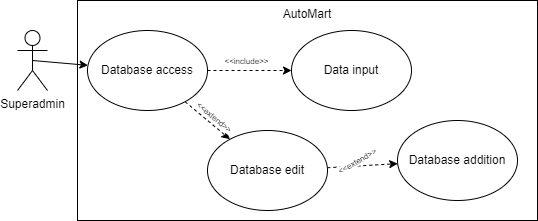

The diagram above was exported from draw.io. Its source (the exported page's mxGraphModel, read from the mxfile embedded in the PNG):
<mxGraphModel dx="1393" dy="766" grid="1" gridSize="10" guides="1" tooltips="1" connect="1" arrows="1" fold="1" page="1" pageScale="1" pageWidth="827" pageHeight="1169" math="0" shadow="0">
  <root>
    <mxCell id="0" />
    <mxCell id="1" parent="0" />
    <mxCell id="NjuGuannDHMGxmPiAa7S-1" value="AutoMart" style="rounded=0;whiteSpace=wrap;html=1;align=center;verticalAlign=top;spacing=2;" parent="1" vertex="1">
      <mxGeometry x="140" y="80" width="460" height="220" as="geometry" />
    </mxCell>
    <mxCell id="NjuGuannDHMGxmPiAa7S-2" value="Superadmin" style="shape=umlActor;verticalLabelPosition=bottom;verticalAlign=top;html=1;outlineConnect=0;" parent="1" vertex="1">
      <mxGeometry x="80" y="110" width="30" height="60" as="geometry" />
    </mxCell>
    <mxCell id="NjuGuannDHMGxmPiAa7S-3" value="" style="endArrow=classic;html=1;rounded=0;exitX=0.5;exitY=0.5;exitDx=0;exitDy=0;exitPerimeter=0;" parent="1" source="NjuGuannDHMGxmPiAa7S-2" target="NjuGuannDHMGxmPiAa7S-4" edge="1">
      <mxGeometry width="50" height="50" relative="1" as="geometry">
        <mxPoint x="570" y="300" as="sourcePoint" />
        <mxPoint x="60" y="260" as="targetPoint" />
      </mxGeometry>
    </mxCell>
    <mxCell id="NjuGuannDHMGxmPiAa7S-4" value="Database access" style="ellipse;whiteSpace=wrap;html=1;" parent="1" vertex="1">
      <mxGeometry x="150" y="110" width="120" height="80" as="geometry" />
    </mxCell>
    <mxCell id="NjuGuannDHMGxmPiAa7S-5" value="" style="endArrow=classic;html=1;rounded=0;dashed=1;" parent="1" source="NjuGuannDHMGxmPiAa7S-7" target="NjuGuannDHMGxmPiAa7S-10" edge="1">
      <mxGeometry width="50" height="50" relative="1" as="geometry">
        <mxPoint x="397.57" y="180" as="sourcePoint" />
        <mxPoint x="340" y="220" as="targetPoint" />
      </mxGeometry>
    </mxCell>
    <mxCell id="NjuGuannDHMGxmPiAa7S-6" value="&amp;lt;&amp;lt;extend&amp;gt;&amp;gt;" style="edgeLabel;html=1;align=center;verticalAlign=middle;resizable=0;points=[];fontSize=8;rotation=-30;" parent="NjuGuannDHMGxmPiAa7S-5" connectable="0" vertex="1">
      <mxGeometry x="-0.4694" y="2" relative="1" as="geometry">
        <mxPoint x="11" y="-3" as="offset" />
      </mxGeometry>
    </mxCell>
    <mxCell id="NjuGuannDHMGxmPiAa7S-7" value="Database edit" style="ellipse;whiteSpace=wrap;html=1;" parent="1" vertex="1">
      <mxGeometry x="270" y="210" width="120" height="80" as="geometry" />
    </mxCell>
    <mxCell id="NjuGuannDHMGxmPiAa7S-8" value="" style="endArrow=classic;html=1;rounded=0;dashed=1;" parent="1" source="NjuGuannDHMGxmPiAa7S-4" target="NjuGuannDHMGxmPiAa7S-7" edge="1">
      <mxGeometry width="50" height="50" relative="1" as="geometry">
        <mxPoint x="410" y="180" as="sourcePoint" />
        <mxPoint x="350" y="230" as="targetPoint" />
      </mxGeometry>
    </mxCell>
    <mxCell id="NjuGuannDHMGxmPiAa7S-9" value="&amp;lt;&amp;lt;extend&amp;gt;&amp;gt;" style="edgeLabel;html=1;align=center;verticalAlign=middle;resizable=0;points=[];fontSize=8;rotation=40;" parent="NjuGuannDHMGxmPiAa7S-8" connectable="0" vertex="1">
      <mxGeometry x="-0.4694" y="2" relative="1" as="geometry">
        <mxPoint x="16" y="6" as="offset" />
      </mxGeometry>
    </mxCell>
    <mxCell id="NjuGuannDHMGxmPiAa7S-10" value="Database addition" style="ellipse;whiteSpace=wrap;html=1;" parent="1" vertex="1">
      <mxGeometry x="460" y="200" width="120" height="80" as="geometry" />
    </mxCell>
    <mxCell id="NjuGuannDHMGxmPiAa7S-11" value="Data input" style="ellipse;whiteSpace=wrap;html=1;" parent="1" vertex="1">
      <mxGeometry x="354" y="110" width="120" height="80" as="geometry" />
    </mxCell>
    <mxCell id="NjuGuannDHMGxmPiAa7S-14" value="" style="endArrow=classic;html=1;rounded=0;dashed=1;" parent="1" source="NjuGuannDHMGxmPiAa7S-4" target="NjuGuannDHMGxmPiAa7S-11" edge="1">
      <mxGeometry width="50" height="50" relative="1" as="geometry">
        <mxPoint x="258" y="191" as="sourcePoint" />
        <mxPoint x="303" y="229" as="targetPoint" />
      </mxGeometry>
    </mxCell>
    <mxCell id="NjuGuannDHMGxmPiAa7S-15" value="&amp;lt;&amp;lt;include&amp;gt;&amp;gt;" style="edgeLabel;html=1;align=center;verticalAlign=middle;resizable=0;points=[];fontSize=8;rotation=0;" parent="NjuGuannDHMGxmPiAa7S-14" connectable="0" vertex="1">
      <mxGeometry x="-0.4694" y="2" relative="1" as="geometry">
        <mxPoint x="16" y="-8" as="offset" />
      </mxGeometry>
    </mxCell>
  </root>
</mxGraphModel>